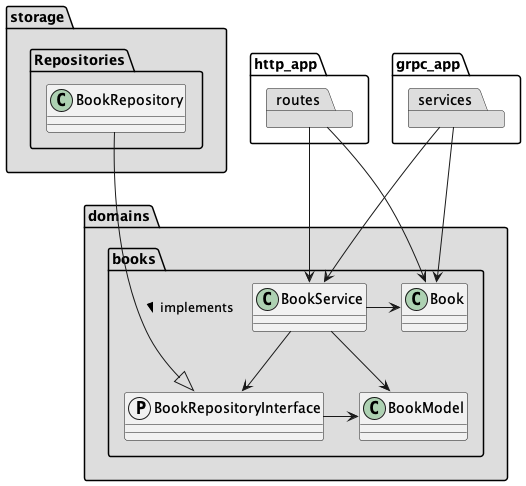

The diagram above was rendered by PlantUML. Its source (embedded in the PNG):
@startuml
allowmixing
skinparam componentStyle uml1

package http_app {
    package routes #DDDDDD
}

package grpc_app {
    package services #DDDDDD
}

package domains #DDDDDD {
    package books {
        class Book
        class BookService
        protocol BookRepositoryInterface
        class BookModel
    }
}

package storage #DDDDDD {
    package Repositories {
        class BookRepository
    }
}

'links framework - domains
routes --> BookService
routes --> Book
services --> BookService
services --> Book

'links internal to books domain
BookService -l-> Book
BookService --> BookModel
BookService --> BookRepositoryInterface
BookRepositoryInterface -l-> BookModel

'links domains - storage
BookRepository --d-|> BookRepositoryInterface: implements >
@enduml